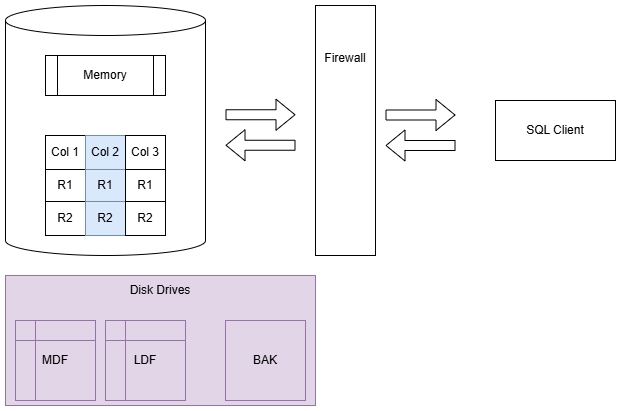

The diagram above was exported from draw.io. Its source (the exported page's mxGraphModel, read from the mxfile embedded in the PNG):
<mxGraphModel dx="1426" dy="783" grid="1" gridSize="10" guides="1" tooltips="1" connect="1" arrows="1" fold="1" page="1" pageScale="1" pageWidth="850" pageHeight="1100" math="0" shadow="0">
  <root>
    <mxCell id="0" />
    <mxCell id="1" parent="0" />
    <mxCell id="25VxhUzBiM1HGyeiZOWc-54" value="Disk Drives&lt;div&gt;&lt;br&gt;&lt;/div&gt;&lt;div&gt;&lt;br&gt;&lt;/div&gt;&lt;div&gt;&lt;br&gt;&lt;/div&gt;&lt;div&gt;&lt;br&gt;&lt;/div&gt;&lt;div&gt;&lt;br&gt;&lt;/div&gt;&lt;div&gt;&lt;br&gt;&lt;/div&gt;&lt;div&gt;&lt;br&gt;&lt;/div&gt;" style="rounded=0;whiteSpace=wrap;html=1;fillColor=#e1d5e7;strokeColor=#9673a6;" vertex="1" parent="1">
      <mxGeometry x="50" y="410" width="310" height="130" as="geometry" />
    </mxCell>
    <mxCell id="25VxhUzBiM1HGyeiZOWc-1" value="" style="shape=cylinder3;whiteSpace=wrap;html=1;boundedLbl=1;backgroundOutline=1;size=15;" vertex="1" parent="1">
      <mxGeometry x="50" y="140" width="200" height="250" as="geometry" />
    </mxCell>
    <mxCell id="25VxhUzBiM1HGyeiZOWc-2" value="Memory" style="shape=process;whiteSpace=wrap;html=1;backgroundOutline=1;" vertex="1" parent="1">
      <mxGeometry x="90" y="190" width="120" height="40" as="geometry" />
    </mxCell>
    <mxCell id="25VxhUzBiM1HGyeiZOWc-3" value="SQL Client" style="rounded=0;whiteSpace=wrap;html=1;" vertex="1" parent="1">
      <mxGeometry x="540" y="235" width="120" height="60" as="geometry" />
    </mxCell>
    <mxCell id="25VxhUzBiM1HGyeiZOWc-4" value="" style="shape=flexArrow;endArrow=classic;html=1;rounded=0;" edge="1" parent="1">
      <mxGeometry width="50" height="50" relative="1" as="geometry">
        <mxPoint x="430" y="249.5" as="sourcePoint" />
        <mxPoint x="500" y="249.5" as="targetPoint" />
      </mxGeometry>
    </mxCell>
    <mxCell id="25VxhUzBiM1HGyeiZOWc-5" value="" style="shape=flexArrow;endArrow=classic;html=1;rounded=0;" edge="1" parent="1">
      <mxGeometry width="50" height="50" relative="1" as="geometry">
        <mxPoint x="500" y="280" as="sourcePoint" />
        <mxPoint x="430" y="280" as="targetPoint" />
      </mxGeometry>
    </mxCell>
    <mxCell id="25VxhUzBiM1HGyeiZOWc-21" value="" style="childLayout=tableLayout;recursiveResize=0;shadow=0;fillColor=none;" vertex="1" parent="1">
      <mxGeometry x="90" y="270" width="120" height="100" as="geometry" />
    </mxCell>
    <mxCell id="25VxhUzBiM1HGyeiZOWc-22" value="" style="shape=tableRow;horizontal=0;startSize=0;swimlaneHead=0;swimlaneBody=0;top=0;left=0;bottom=0;right=0;dropTarget=0;collapsible=0;recursiveResize=0;expand=0;fontStyle=0;fillColor=none;strokeColor=inherit;" vertex="1" parent="25VxhUzBiM1HGyeiZOWc-21">
      <mxGeometry width="120" height="34" as="geometry" />
    </mxCell>
    <mxCell id="25VxhUzBiM1HGyeiZOWc-23" value="Col 1" style="connectable=0;recursiveResize=0;strokeColor=inherit;fillColor=none;align=center;whiteSpace=wrap;html=1;" vertex="1" parent="25VxhUzBiM1HGyeiZOWc-22">
      <mxGeometry width="40" height="34" as="geometry">
        <mxRectangle width="40" height="34" as="alternateBounds" />
      </mxGeometry>
    </mxCell>
    <mxCell id="25VxhUzBiM1HGyeiZOWc-24" value="Col 2" style="connectable=0;recursiveResize=0;strokeColor=#6c8ebf;fillColor=#dae8fc;align=center;whiteSpace=wrap;html=1;" vertex="1" parent="25VxhUzBiM1HGyeiZOWc-22">
      <mxGeometry x="40" width="40" height="34" as="geometry">
        <mxRectangle width="40" height="34" as="alternateBounds" />
      </mxGeometry>
    </mxCell>
    <mxCell id="25VxhUzBiM1HGyeiZOWc-25" value="Col 3" style="connectable=0;recursiveResize=0;strokeColor=inherit;fillColor=none;align=center;whiteSpace=wrap;html=1;" vertex="1" parent="25VxhUzBiM1HGyeiZOWc-22">
      <mxGeometry x="80" width="40" height="34" as="geometry">
        <mxRectangle width="40" height="34" as="alternateBounds" />
      </mxGeometry>
    </mxCell>
    <mxCell id="25VxhUzBiM1HGyeiZOWc-26" style="shape=tableRow;horizontal=0;startSize=0;swimlaneHead=0;swimlaneBody=0;top=0;left=0;bottom=0;right=0;dropTarget=0;collapsible=0;recursiveResize=0;expand=0;fontStyle=0;fillColor=none;strokeColor=inherit;" vertex="1" parent="25VxhUzBiM1HGyeiZOWc-21">
      <mxGeometry y="34" width="120" height="32" as="geometry" />
    </mxCell>
    <mxCell id="25VxhUzBiM1HGyeiZOWc-27" value="R1" style="connectable=0;recursiveResize=0;strokeColor=inherit;fillColor=none;align=center;whiteSpace=wrap;html=1;" vertex="1" parent="25VxhUzBiM1HGyeiZOWc-26">
      <mxGeometry width="40" height="32" as="geometry">
        <mxRectangle width="40" height="32" as="alternateBounds" />
      </mxGeometry>
    </mxCell>
    <mxCell id="25VxhUzBiM1HGyeiZOWc-28" value="R1" style="connectable=0;recursiveResize=0;strokeColor=#6c8ebf;fillColor=#dae8fc;align=center;whiteSpace=wrap;html=1;" vertex="1" parent="25VxhUzBiM1HGyeiZOWc-26">
      <mxGeometry x="40" width="40" height="32" as="geometry">
        <mxRectangle width="40" height="32" as="alternateBounds" />
      </mxGeometry>
    </mxCell>
    <mxCell id="25VxhUzBiM1HGyeiZOWc-29" value="R1" style="connectable=0;recursiveResize=0;strokeColor=inherit;fillColor=none;align=center;whiteSpace=wrap;html=1;" vertex="1" parent="25VxhUzBiM1HGyeiZOWc-26">
      <mxGeometry x="80" width="40" height="32" as="geometry">
        <mxRectangle width="40" height="32" as="alternateBounds" />
      </mxGeometry>
    </mxCell>
    <mxCell id="25VxhUzBiM1HGyeiZOWc-30" style="shape=tableRow;horizontal=0;startSize=0;swimlaneHead=0;swimlaneBody=0;top=0;left=0;bottom=0;right=0;dropTarget=0;collapsible=0;recursiveResize=0;expand=0;fontStyle=0;fillColor=none;strokeColor=inherit;" vertex="1" parent="25VxhUzBiM1HGyeiZOWc-21">
      <mxGeometry y="66" width="120" height="34" as="geometry" />
    </mxCell>
    <mxCell id="25VxhUzBiM1HGyeiZOWc-31" value="R2" style="connectable=0;recursiveResize=0;strokeColor=inherit;fillColor=none;align=center;whiteSpace=wrap;html=1;" vertex="1" parent="25VxhUzBiM1HGyeiZOWc-30">
      <mxGeometry width="40" height="34" as="geometry">
        <mxRectangle width="40" height="34" as="alternateBounds" />
      </mxGeometry>
    </mxCell>
    <mxCell id="25VxhUzBiM1HGyeiZOWc-32" value="R2" style="connectable=0;recursiveResize=0;strokeColor=#6c8ebf;fillColor=#dae8fc;align=center;whiteSpace=wrap;html=1;" vertex="1" parent="25VxhUzBiM1HGyeiZOWc-30">
      <mxGeometry x="40" width="40" height="34" as="geometry">
        <mxRectangle width="40" height="34" as="alternateBounds" />
      </mxGeometry>
    </mxCell>
    <mxCell id="25VxhUzBiM1HGyeiZOWc-33" value="R2" style="connectable=0;recursiveResize=0;strokeColor=inherit;fillColor=none;align=center;whiteSpace=wrap;html=1;" vertex="1" parent="25VxhUzBiM1HGyeiZOWc-30">
      <mxGeometry x="80" width="40" height="34" as="geometry">
        <mxRectangle width="40" height="34" as="alternateBounds" />
      </mxGeometry>
    </mxCell>
    <mxCell id="25VxhUzBiM1HGyeiZOWc-34" value="MDF" style="shape=internalStorage;whiteSpace=wrap;html=1;backgroundOutline=1;fillColor=#e1d5e7;strokeColor=#9673a6;" vertex="1" parent="1">
      <mxGeometry x="60" y="455" width="80" height="80" as="geometry" />
    </mxCell>
    <mxCell id="25VxhUzBiM1HGyeiZOWc-35" value="LDF" style="shape=internalStorage;whiteSpace=wrap;html=1;backgroundOutline=1;fillColor=#e1d5e7;strokeColor=#9673a6;" vertex="1" parent="1">
      <mxGeometry x="150" y="455" width="80" height="80" as="geometry" />
    </mxCell>
    <mxCell id="25VxhUzBiM1HGyeiZOWc-36" value="BAK" style="whiteSpace=wrap;html=1;aspect=fixed;fillColor=#e1d5e7;strokeColor=#9673a6;" vertex="1" parent="1">
      <mxGeometry x="270" y="455" width="80" height="80" as="geometry" />
    </mxCell>
    <mxCell id="25VxhUzBiM1HGyeiZOWc-55" value="Firewall&lt;div&gt;&lt;br&gt;&lt;/div&gt;&lt;div&gt;&lt;br&gt;&lt;/div&gt;&lt;div&gt;&lt;br&gt;&lt;/div&gt;&lt;div&gt;&lt;br&gt;&lt;/div&gt;&lt;div&gt;&lt;br&gt;&lt;/div&gt;&lt;div&gt;&lt;br&gt;&lt;/div&gt;&lt;div&gt;&lt;br&gt;&lt;/div&gt;&lt;div&gt;&lt;br&gt;&lt;/div&gt;&lt;div&gt;&lt;br&gt;&lt;/div&gt;&lt;div&gt;&lt;br&gt;&lt;/div&gt;" style="rounded=0;whiteSpace=wrap;html=1;" vertex="1" parent="1">
      <mxGeometry x="360" y="140" width="60" height="250" as="geometry" />
    </mxCell>
    <mxCell id="25VxhUzBiM1HGyeiZOWc-56" value="" style="shape=flexArrow;endArrow=classic;html=1;rounded=0;" edge="1" parent="1">
      <mxGeometry width="50" height="50" relative="1" as="geometry">
        <mxPoint x="270" y="249.25" as="sourcePoint" />
        <mxPoint x="340" y="249.25" as="targetPoint" />
      </mxGeometry>
    </mxCell>
    <mxCell id="25VxhUzBiM1HGyeiZOWc-57" value="" style="shape=flexArrow;endArrow=classic;html=1;rounded=0;" edge="1" parent="1">
      <mxGeometry width="50" height="50" relative="1" as="geometry">
        <mxPoint x="340" y="279.75" as="sourcePoint" />
        <mxPoint x="270" y="279.75" as="targetPoint" />
      </mxGeometry>
    </mxCell>
  </root>
</mxGraphModel>